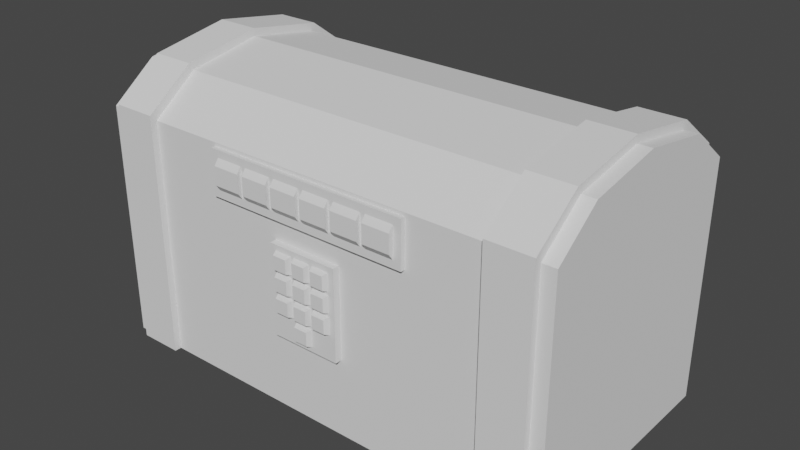 # Source: treasure_chest_builtinLock_rigged.blend  (saved by Blender 3.2.14; exported with 4.5.12 LTS)
import bpy
from mathutils import Matrix  # noqa: F401  (used for matrix-valued properties, if any)

bpy.ops.wm.read_factory_settings(use_empty=True)
scene = bpy.context.scene
scene.name = 'Scene'

# ---- collections
col_collection = bpy.data.collections.new('Collection'); scene.collection.children.link(col_collection)

# ---- world
world_world = bpy.data.worlds.new('World'); scene.world = world_world
world_world.use_nodes = True; world_world.node_tree.nodes.clear()
_N = world_world.node_tree.nodes; _L = world_world.node_tree.links
n0 = _N.new('ShaderNodeOutputWorld'); n0.name = 'World Output'; n0.location = (300, 300)
n1 = _N.new('ShaderNodeBackground'); n1.name = 'Background'; n1.location = (10, 300)
n1.inputs[0].default_value = (0.05088, 0.05088, 0.05088, 1.0)
_L.new(n1.outputs[0], n0.inputs[0])
n0.is_active_output = True
world_world.color = (0.05088, 0.05088, 0.05088)
world_world.use_sun_shadow = False
world_world.sun_shadow_jitter_overblur = 0.0

# ---- meshes
me_mesh_chest = bpy.data.meshes.new('mesh-chest')
me_mesh_chest.from_pydata([(-0.3797, 0.0, 0.6211), (-0.4728, 0.0, 0.6211), (-0.4728, -0.2722, 0.5178), (-0.4728, -0.1694, 0.593), (-0.4728, 0.1694, 0.593), (-0.4728, 0.2722, 0.5178), (-0.3797, -0.1694, 0.593), (-0.3797, -0.2722, 0.5178), (-0.3797, 0.2722, 0.5178), (-0.3797, 0.1694, 0.593), (-0.4728, -0.2722, 0.3928), (-0.4728, 0.2722, 0.3928), (-0.3797, 0.2722, 0.3928), (-0.3797, -0.2722, 0.3928), (-0.3797, 0.2578, 0.5037), (-0.3797, -0.2578, 0.5037), (-0.3797, -0.2578, 0.3928), (-0.3797, 0.2578, 0.3928), (-0.4728, -0.2578, 0.5037), (-0.4728, -0.2578, 0.3928), (-0.4728, 0.2578, 0.5037), (-0.4728, 0.2578, 0.3928), (-0.3797, -0.1604, 0.5772), (-0.3797, 0.1604, 0.5772), (-0.3797, 0.0, 0.6046), (-0.4728, 0.1604, 0.5772), (-0.4728, -0.1604, 0.5772), (-0.4728, 0.0, 0.6046), (-0.5015, -0.2578, -3.633e-08), (-0.5015, 0.2578, -3.633e-08), (0.5015, -0.2578, -3.633e-08), (0.5015, 0.2578, -3.633e-08), (0.5015, -0.2578, 0.3928), (-0.5015, -0.2578, 0.3928), (-0.5015, 0.2578, 0.3928), (0.5015, 0.2578, 0.3928), (-0.4653, -0.2281, 0.03436), (-0.4653, 0.2281, 0.03436), (0.4653, -0.2281, 0.03436), (0.4653, 0.2281, 0.03436), (0.4572, -0.2214, 0.3928), (-0.4572, -0.2214, 0.3928), (-0.4572, 0.2214, 0.3928), (0.4572, 0.2214, 0.3928), (0.5015, 0.0, 0.6051), (-0.5015, 0.0, 0.6051), (-0.5015, -0.2578, 0.5042), (-0.5015, -0.1604, 0.5777), (-0.5015, 0.1604, 0.5777), (-0.5015, 0.2578, 0.5042), (0.5015, -0.1604, 0.5777), (0.5015, -0.2578, 0.5042), (0.5015, 0.2578, 0.5042), (0.5015, 0.1604, 0.5777), (-0.5015, -0.2578, 0.3928), (-0.5015, 0.2578, 0.3928), (0.5015, 0.2578, 0.3928), (0.5015, -0.2578, 0.3928), (0.4592, 0.0, 0.5612), (-0.4592, 0.0, 0.5612), (-0.463, -0.222, 0.4819), (-0.46, -0.1467, 0.536), (-0.46, 0.1467, 0.536), (-0.463, 0.222, 0.4819), (0.46, -0.1467, 0.536), (0.463, -0.222, 0.4819), (0.463, 0.222, 0.4819), (0.46, 0.1467, 0.536), (-0.4572, -0.2214, 0.3928), (-0.4572, 0.2214, 0.3928), (0.4572, 0.2214, 0.3928), (0.4572, -0.2214, 0.3928), (0.4728, 0.0, 0.6211), (0.3797, 0.0, 0.6211), (0.3797, -0.2722, 0.5178), (0.3797, -0.1694, 0.593), (0.3797, 0.1694, 0.593), (0.3797, 0.2722, 0.5178), (0.4728, -0.1694, 0.593), (0.4728, -0.2722, 0.5178), (0.4728, 0.2722, 0.5178), (0.4728, 0.1694, 0.593), (0.3797, -0.2722, 0.3928), (0.3797, 0.2722, 0.3928), (0.4728, 0.2722, 0.3928), (0.4728, -0.2722, 0.3928), (0.4728, 0.2578, 0.5037), (0.4728, -0.2578, 0.5037), (0.4728, -0.2578, 0.3928), (0.4728, 0.2578, 0.3928), (0.3797, -0.2578, 0.5037), (0.3797, -0.2578, 0.3928), (0.3797, 0.2578, 0.5037), (0.3797, 0.2578, 0.3928), (0.4728, -0.1604, 0.5772), (0.4728, 0.1604, 0.5772), (0.4728, 0.0, 0.6046), (0.3797, 0.1604, 0.5772), (0.3797, -0.1604, 0.5772), (0.3797, 0.0, 0.6046), (-0.4728, -0.2722, 0.3928), (-0.3797, -0.2722, 0.3928), (-0.4728, -0.2722, -1.816e-08), (-0.3797, -0.2722, -1.816e-08), (-0.3797, -0.2578, 0.3928), (-0.3797, -0.2578, -1.816e-08), (-0.4728, -0.2578, 0.3928), (-0.4728, -0.2578, -1.816e-08), (0.3797, -0.2722, 0.3928), (0.4728, -0.2722, 0.3928), (0.3797, -0.2722, -1.816e-08), (0.4728, -0.2722, -1.816e-08), (0.4728, -0.2578, 0.3928), (0.4728, -0.2578, -1.816e-08), (0.3797, -0.2578, 0.3928), (0.3797, -0.2578, -1.816e-08), (-0.4728, 0.2579, 0.3928), (-0.3797, 0.2579, 0.3928), (-0.4728, 0.2579, -1.816e-08), (-0.3797, 0.2579, -1.816e-08), (-0.3797, 0.2723, 0.3928), (-0.3797, 0.2723, -1.816e-08), (-0.4728, 0.2723, 0.3928), (-0.4728, 0.2723, -1.816e-08), (0.3797, 0.2579, 0.3928), (0.4728, 0.2579, 0.3928), (0.3797, 0.2579, -1.816e-08), (0.4728, 0.2579, -1.816e-08), (0.4728, 0.2723, 0.3928), (0.4728, 0.2723, -1.816e-08), (0.3797, 0.2723, 0.3928), (0.3797, 0.2723, -1.816e-08)], [], [(17, 21, 11, 12), (5, 11, 20), (11, 21, 20), (19, 10, 18), (10, 2, 18), (15, 22, 6, 7), (26, 3, 1, 27), (23, 9, 0, 24), (14, 17, 12), (7, 13, 15), (13, 16, 15), (14, 12, 8), (20, 25, 4, 5), (26, 18, 2, 3), (25, 27, 1, 4), (22, 24, 0, 6), (16, 13, 10, 19), (0, 9, 4, 1), (23, 25, 20, 14), (14, 8, 9, 23), (5, 4, 9, 8), (12, 11, 5, 8), (10, 13, 7, 2), (7, 6, 3, 2), (6, 0, 1, 3), (26, 27, 24, 22), (25, 23, 24, 27), (21, 17, 14, 20), (18, 26, 22, 15), (19, 18, 15, 16), (29, 31, 30, 28), (30, 32, 33, 28), (29, 34, 35, 31), (28, 33, 34, 29), (31, 35, 32, 30), (37, 36, 38, 39), (38, 36, 41, 40), (37, 39, 43, 42), (36, 37, 42, 41), (39, 38, 40, 43), (33, 32, 40, 41), (32, 35, 43, 40), (34, 33, 41, 42), (35, 34, 42, 43), (44, 45, 47, 50), (56, 52, 51, 57), (53, 48, 45, 44), (54, 46, 49, 55), (55, 49, 52, 56), (48, 53, 52, 49), (50, 47, 46, 51), (57, 51, 46, 54), (51, 52, 53, 44, 50), (49, 46, 47, 45, 48), (58, 64, 61, 59), (70, 71, 65, 66), (67, 58, 59, 62), (68, 69, 63, 60), (69, 70, 66, 63), (62, 63, 66, 67), (64, 65, 60, 61), (71, 68, 60, 65), (65, 64, 58, 67, 66), (63, 62, 59, 61, 60), (57, 54, 68, 71), (55, 56, 70, 69), (54, 55, 69, 68), (56, 57, 71, 70), (89, 93, 83, 84), (77, 83, 92), (83, 93, 92), (91, 82, 90), (82, 74, 90), (87, 94, 78, 79), (98, 75, 73, 99), (95, 81, 72, 96), (86, 89, 84), (79, 85, 87), (85, 88, 87), (86, 84, 80), (92, 97, 76, 77), (98, 90, 74, 75), (97, 99, 73, 76), (94, 96, 72, 78), (88, 85, 82, 91), (72, 81, 76, 73), (95, 97, 92, 86), (86, 80, 81, 95), (77, 76, 81, 80), (84, 83, 77, 80), (82, 85, 79, 74), (79, 78, 75, 74), (78, 72, 73, 75), (98, 99, 96, 94), (97, 95, 96, 99), (93, 89, 86, 92), (90, 98, 94, 87), (91, 90, 87, 88), (103, 105, 104, 101), (102, 100, 106, 107), (105, 103, 102, 107), (102, 103, 101, 100), (100, 101, 104, 106), (107, 106, 104, 105), (111, 113, 112, 109), (110, 108, 114, 115), (113, 111, 110, 115), (110, 111, 109, 108), (108, 109, 112, 114), (115, 114, 112, 113), (119, 121, 120, 117), (118, 116, 122, 123), (121, 119, 118, 123), (118, 119, 117, 116), (116, 117, 120, 122), (123, 122, 120, 121), (127, 129, 128, 125), (126, 124, 130, 131), (129, 127, 126, 131), (126, 127, 125, 124), (124, 125, 128, 130), (131, 130, 128, 129)])
_uv = me_mesh_chest.uv_layers.new(name='UVMap')
_uv.uv.foreach_set('vector', [0.5395, 0.5066, 0.5395, 0.2434, 0.5395, 0.25, 0.5395, 0.5, 0.5886, 0.25, 0.5395, 0.25, 0.5886, 0.3634, 0.5395, 0.25, 0.5395, 0.2434, 0.5886, 0.3634, 0.5395, 0.006611, 0.5395, 0.0, 0.5832, 0.006611, 0.5395, 0.0, 0.5886, 0.0, 0.5832, 0.006611, 0.5832, 0.7434, 0.6167, 0.7065, 0.625, 0.7136, 0.5886, 0.75, 0.6167, 0.04354, 0.625, 0.03635, 0.625, 0.125, 0.6199, 0.125, 0.625, 0.3866, 0.625, 0.5364, 0.625, 0.625, 0.6199, 0.625, 0.5832, 0.5066, 0.5395, 0.5066, 0.5395, 0.5, 0.5886, 0.75, 0.5395, 0.75, 0.5832, 0.7434, 0.5395, 0.75, 0.5395, 0.7434, 0.5832, 0.7434, 0.5832, 0.5066, 0.5395, 0.5, 0.5886, 0.5, 0.5886, 0.3634, 0.6167, 0.2065, 0.625, 0.2136, 0.5886, 0.25, 0.6167, 0.04354, 0.5832, 0.006611, 0.5886, 0.0, 0.625, 0.03635, 0.6167, 0.2065, 0.6199, 0.125, 0.625, 0.125, 0.625, 0.2136, 0.6167, 0.7065, 0.6199, 0.625, 0.625, 0.625, 0.625, 0.7136, 0.5395, 0.7434, 0.5395, 0.75, 0.5395, 0.0, 0.5395, 0.006611, 0.625, 0.625, 0.625, 0.5364, 0.875, 0.5364, 0.875, 0.625, 0.625, 0.3866, 0.6167, 0.2065, 0.5886, 0.3634, 0.5832, 0.5066, 0.5832, 0.5066, 0.5886, 0.5, 0.625, 0.5364, 0.625, 0.3866, 0.5886, 0.25, 0.625, 0.25, 0.625, 0.5, 0.5886, 0.5, 0.5395, 0.5, 0.5395, 0.25, 0.5886, 0.25, 0.5886, 0.5, 0.5395, 1.0, 0.5395, 0.75, 0.5886, 0.75, 0.5886, 1.0, 0.5886, 0.75, 0.625, 0.75, 0.625, 1.0, 0.5886, 1.0, 0.625, 0.7136, 0.625, 0.625, 0.875, 0.625, 0.875, 0.7136, 0.7616, 0.7136, 0.7616, 0.625, 0.7384, 0.625, 0.7384, 0.7136, 0.7616, 0.5364, 0.7384, 0.5364, 0.7384, 0.625, 0.7616, 0.625, 0.5405, 0.3634, 0.5405, 0.3866, 0.5886, 0.3866, 0.5886, 0.3634, 0.5886, 0.8866, 0.625, 0.8866, 0.625, 0.8634, 0.5886, 0.8634, 0.5405, 0.8866, 0.5886, 0.8866, 0.5886, 0.8634, 0.5405, 0.8634, 0.125, 0.5, 0.375, 0.5, 0.375, 0.75, 0.125, 0.75, 0.375, 0.75, 0.5395, 0.75, 0.5395, 1.0, 0.375, 1.0, 0.375, 0.25, 0.5395, 0.25, 0.5395, 0.5, 0.375, 0.5, 0.375, 0.0, 0.5395, 0.0, 0.5395, 0.25, 0.375, 0.25, 0.375, 0.5, 0.5395, 0.5, 0.5395, 0.75, 0.375, 0.75, 0.125, 0.5, 0.125, 0.75, 0.375, 0.75, 0.375, 0.5, 0.375, 0.75, 0.375, 1.0, 0.5395, 1.0, 0.5395, 0.75, 0.375, 0.25, 0.375, 0.5, 0.5395, 0.5, 0.5395, 0.25, 0.375, 0.0, 0.375, 0.25, 0.5395, 0.25, 0.5395, 0.0, 0.375, 0.5, 0.375, 0.75, 0.5395, 0.75, 0.5395, 0.5, 0.5395, 1.0, 0.5395, 0.75, 0.5395, 0.75, 0.5395, 1.0, 0.5395, 0.75, 0.5395, 0.5, 0.5395, 0.5, 0.5395, 0.75, 0.5395, 0.25, 0.5395, 0.0, 0.5395, 0.0, 0.5395, 0.25, 0.5395, 0.5, 0.5395, 0.25, 0.5395, 0.25, 0.5395, 0.5, 0.625, 0.625, 0.875, 0.625, 0.875, 0.7136, 0.625, 0.7136, 0.5395, 0.5, 0.5886, 0.5, 0.5886, 0.75, 0.5395, 0.75, 0.625, 0.5364, 0.875, 0.5364, 0.875, 0.625, 0.625, 0.625, 0.5395, 0.0, 0.5886, 0.0, 0.5886, 0.25, 0.5395, 0.25, 0.5395, 0.25, 0.5886, 0.25, 0.5886, 0.5, 0.5395, 0.5, 0.625, 0.25, 0.625, 0.5, 0.5886, 0.5, 0.5886, 0.25, 0.625, 0.75, 0.625, 1.0, 0.5886, 1.0, 0.5886, 0.75, 0.5395, 0.75, 0.5886, 0.75, 0.5886, 1.0, 0.5395, 1.0, 0.5886, 0.75, 0.5886, 0.5, 0.625, 0.5364, 0.625, 0.625, 0.625, 0.7136, 0.5886, 0.25, 0.5886, 0.0, 0.625, 0.03635, 0.625, 0.125, 0.625, 0.2136, 0.625, 0.625, 0.625, 0.7136, 0.875, 0.7136, 0.875, 0.625, 0.5395, 0.5, 0.5395, 0.75, 0.5886, 0.75, 0.5886, 0.5, 0.625, 0.5364, 0.625, 0.625, 0.875, 0.625, 0.875, 0.5364, 0.5395, 0.0, 0.5395, 0.25, 0.5886, 0.25, 0.5886, 0.0, 0.5395, 0.25, 0.5395, 0.5, 0.5886, 0.5, 0.5886, 0.25, 0.625, 0.25, 0.5886, 0.25, 0.5886, 0.5, 0.625, 0.5, 0.625, 0.75, 0.5886, 0.75, 0.5886, 1.0, 0.625, 1.0, 0.5395, 0.75, 0.5395, 1.0, 0.5886, 1.0, 0.5886, 0.75, 0.5886, 0.75, 0.625, 0.7136, 0.625, 0.625, 0.625, 0.5364, 0.5886, 0.5, 0.5886, 0.25, 0.625, 0.2136, 0.625, 0.125, 0.625, 0.03635, 0.5886, 0.0, 0.5395, 0.75, 0.5395, 1.0, 0.5395, 1.0, 0.5395, 0.75, 0.5395, 0.25, 0.5395, 0.5, 0.5395, 0.5, 0.5395, 0.25, 0.5395, 0.0, 0.5395, 0.25, 0.5395, 0.25, 0.5395, 0.0, 0.5395, 0.5, 0.5395, 0.75, 0.5395, 0.75, 0.5395, 0.5, 0.5395, 0.5066, 0.5395, 0.2434, 0.5395, 0.25, 0.5395, 0.5, 0.5886, 0.25, 0.5395, 0.25, 0.5886, 0.3634, 0.5395, 0.25, 0.5395, 0.2434, 0.5886, 0.3634, 0.5395, 0.006611, 0.5395, 0.0, 0.5832, 0.006611, 0.5395, 0.0, 0.5886, 0.0, 0.5832, 0.006611, 0.5832, 0.7434, 0.6167, 0.7065, 0.625, 0.7136, 0.5886, 0.75, 0.6167, 0.04354, 0.625, 0.03635, 0.625, 0.125, 0.6199, 0.125, 0.625, 0.3866, 0.625, 0.5364, 0.625, 0.625, 0.6199, 0.625, 0.5832, 0.5066, 0.5395, 0.5066, 0.5395, 0.5, 0.5886, 0.75, 0.5395, 0.75, 0.5832, 0.7434, 0.5395, 0.75, 0.5395, 0.7434, 0.5832, 0.7434, 0.5832, 0.5066, 0.5395, 0.5, 0.5886, 0.5, 0.5886, 0.3634, 0.6167, 0.2065, 0.625, 0.2136, 0.5886, 0.25, 0.6167, 0.04354, 0.5832, 0.006611, 0.5886, 0.0, 0.625, 0.03635, 0.6167, 0.2065, 0.6199, 0.125, 0.625, 0.125, 0.625, 0.2136, 0.6167, 0.7065, 0.6199, 0.625, 0.625, 0.625, 0.625, 0.7136, 0.5395, 0.7434, 0.5395, 0.75, 0.5395, 0.0, 0.5395, 0.006611, 0.625, 0.625, 0.625, 0.5364, 0.875, 0.5364, 0.875, 0.625, 0.625, 0.3866, 0.6167, 0.2065, 0.5886, 0.3634, 0.5832, 0.5066, 0.5832, 0.5066, 0.5886, 0.5, 0.625, 0.5364, 0.625, 0.3866, 0.5886, 0.25, 0.625, 0.25, 0.625, 0.5, 0.5886, 0.5, 0.5395, 0.5, 0.5395, 0.25, 0.5886, 0.25, 0.5886, 0.5, 0.5395, 1.0, 0.5395, 0.75, 0.5886, 0.75, 0.5886, 1.0, 0.5886, 0.75, 0.625, 0.75, 0.625, 1.0, 0.5886, 1.0, 0.625, 0.7136, 0.625, 0.625, 0.875, 0.625, 0.875, 0.7136, 0.7616, 0.7136, 0.7616, 0.625, 0.7384, 0.625, 0.7384, 0.7136, 0.7616, 0.5364, 0.7384, 0.5364, 0.7384, 0.625, 0.7616, 0.625, 0.5405, 0.3634, 0.5405, 0.3866, 0.5886, 0.3866, 0.5886, 0.3634, 0.5886, 0.8866, 0.625, 0.8866, 0.625, 0.8634, 0.5886, 0.8634, 0.5405, 0.8866, 0.5886, 0.8866, 0.5886, 0.8634, 0.5405, 0.8634, 0.5395, 0.75, 0.5395, 0.7434, 0.5832, 0.7434, 0.5886, 0.75, 0.5395, 0.0, 0.5886, 0.0, 0.5832, 0.006611, 0.5395, 0.006611, 0.5395, 0.7434, 0.5395, 0.75, 0.5395, 0.0, 0.5395, 0.006611, 0.5395, 1.0, 0.5395, 0.75, 0.5886, 0.75, 0.5886, 1.0, 0.5886, 0.0, 0.5886, 0.75, 0.5886, 0.8634, 0.5832, 0.006611, 0.5405, 0.8866, 0.5886, 0.8866, 0.5886, 0.8634, 0.5405, 0.8634, 0.5395, 0.75, 0.5395, 0.7434, 0.5832, 0.7434, 0.5886, 0.75, 0.5395, 0.0, 0.5886, 0.0, 0.5832, 0.006611, 0.5395, 0.006611, 0.5395, 0.7434, 0.5395, 0.75, 0.5395, 0.0, 0.5395, 0.006611, 0.5395, 1.0, 0.5395, 0.75, 0.5886, 0.75, 0.5886, 1.0, 0.5886, 0.0, 0.5886, 0.75, 0.5886, 0.8634, 0.5832, 0.006611, 0.5405, 0.8866, 0.5886, 0.8866, 0.5886, 0.8634, 0.5405, 0.8634, 0.5395, 0.75, 0.5395, 0.7434, 0.5832, 0.7434, 0.5886, 0.75, 0.5395, 0.0, 0.5886, 0.0, 0.5832, 0.006611, 0.5395, 0.006611, 0.5395, 0.7434, 0.5395, 0.75, 0.5395, 0.0, 0.5395, 0.006611, 0.5395, 1.0, 0.5395, 0.75, 0.5886, 0.75, 0.5886, 1.0, 0.5886, 0.0, 0.5886, 0.75, 0.5886, 0.8634, 0.5832, 0.006611, 0.5405, 0.8866, 0.5886, 0.8866, 0.5886, 0.8634, 0.5405, 0.8634, 0.5395, 0.75, 0.5395, 0.7434, 0.5832, 0.7434, 0.5886, 0.75, 0.5395, 0.0, 0.5886, 0.0, 0.5832, 0.006611, 0.5395, 0.006611, 0.5395, 0.7434, 0.5395, 0.75, 0.5395, 0.0, 0.5395, 0.006611, 0.5395, 1.0, 0.5395, 0.75, 0.5886, 0.75, 0.5886, 1.0, 0.5886, 0.0, 0.5886, 0.75, 0.5886, 0.8634, 0.5832, 0.006611, 0.5405, 0.8866, 0.5886, 0.8866, 0.5886, 0.8634, 0.5405, 0.8634])
me_mesh_chest.materials.append(None)
me_mesh_chest.update()
me_mesh_chest_001 = bpy.data.meshes.new('mesh-chest.001')
me_mesh_chest_001.from_pydata([(1.246, -0.1449, 0.3527), (1.745, -0.1449, 0.3527), (1.246, -0.1657, 0.3272), (1.745, -0.1657, 0.3272), (1.246, -0.1993, 0.3174), (1.745, -0.1993, 0.3174), (1.246, -0.2329, 0.3272), (1.745, -0.2329, 0.3272), (1.246, -0.2536, 0.3527), (1.745, -0.2536, 0.3527), (1.246, -0.2536, 0.3842), (1.745, -0.2536, 0.3842), (1.246, -0.2329, 0.4098), (1.745, -0.2329, 0.4098), (1.246, -0.1993, 0.4195), (1.745, -0.1993, 0.4195), (1.246, -0.1657, 0.4098), (1.745, -0.1657, 0.4098), (1.246, -0.1449, 0.3842), (1.745, -0.1449, 0.3842)], [], [(0, 1, 3, 2), (2, 3, 5, 4), (4, 5, 7, 6), (6, 7, 9, 8), (8, 9, 11, 10), (10, 11, 13, 12), (12, 13, 15, 14), (14, 15, 17, 16), (3, 1, 19, 17, 15, 13, 11, 9, 7, 5), (16, 17, 19, 18), (18, 19, 1, 0), (0, 2, 4, 6, 8, 10, 12, 14, 16, 18)])
_uv = me_mesh_chest_001.uv_layers.new(name='UVMap')
_uv.uv.foreach_set('vector', [1.0, 0.5, 1.0, 1.0, 0.9, 1.0, 0.9, 0.5, 0.9, 0.5, 0.9, 1.0, 0.8, 1.0, 0.8, 0.5, 0.8, 0.5, 0.8, 1.0, 0.7, 1.0, 0.7, 0.5, 0.7, 0.5, 0.7, 1.0, 0.6, 1.0, 0.6, 0.5, 0.6, 0.5, 0.6, 1.0, 0.5, 1.0, 0.5, 0.5, 0.5, 0.5, 0.5, 1.0, 0.4, 1.0, 0.4, 0.5, 0.4, 0.5, 0.4, 1.0, 0.3, 1.0, 0.3, 0.5, 0.3, 0.5, 0.3, 1.0, 0.2, 1.0, 0.2, 0.5, 0.3911, 0.4442, 0.25, 0.49, 0.1089, 0.4442, 0.02175, 0.3242, 0.02175, 0.1758, 0.1089, 0.05584, 0.25, 0.01, 0.3911, 0.05584, 0.4783, 0.1758, 0.4783, 0.3242, 0.2, 0.5, 0.2, 1.0, 0.1, 1.0, 0.1, 0.5, 0.1, 0.5, 0.1, 1.0, -7.451e-08, 1.0, -7.451e-08, 0.5, 0.75, 0.49, 0.8911, 0.4442, 0.9783, 0.3242, 0.9783, 0.1758, 0.8911, 0.05584, 0.75, 0.01, 0.6089, 0.05584, 0.5217, 0.1758, 0.5217, 0.3242, 0.6089, 0.4442])
me_mesh_chest_001.materials.append(None)
me_mesh_chest_001.use_paint_bone_selection = False
me_mesh_chest_001.use_paint_mask = True
me_mesh_chest_001.update()
me_mesh_chest_002 = bpy.data.meshes.new('mesh-chest.002')
me_mesh_chest_002.from_pydata([(0.6481, -0.1449, 0.3527), (1.147, -0.1449, 0.3527), (0.6481, -0.1657, 0.3272), (1.147, -0.1657, 0.3272), (0.6481, -0.1993, 0.3174), (1.147, -0.1993, 0.3174), (0.6481, -0.2329, 0.3272), (1.147, -0.2329, 0.3272), (0.6481, -0.2536, 0.3527), (1.147, -0.2536, 0.3527), (0.6481, -0.2536, 0.3842), (1.147, -0.2536, 0.3842), (0.6481, -0.2329, 0.4098), (1.147, -0.2329, 0.4098), (0.6481, -0.1993, 0.4195), (1.147, -0.1993, 0.4195), (0.6481, -0.1657, 0.4098), (1.147, -0.1657, 0.4098), (0.6481, -0.1449, 0.3842), (1.147, -0.1449, 0.3842)], [], [(0, 1, 3, 2), (2, 3, 5, 4), (4, 5, 7, 6), (6, 7, 9, 8), (8, 9, 11, 10), (10, 11, 13, 12), (12, 13, 15, 14), (14, 15, 17, 16), (3, 1, 19, 17, 15, 13, 11, 9, 7, 5), (16, 17, 19, 18), (18, 19, 1, 0), (0, 2, 4, 6, 8, 10, 12, 14, 16, 18)])
_uv = me_mesh_chest_002.uv_layers.new(name='UVMap')
_uv.uv.foreach_set('vector', [1.0, 0.5, 1.0, 1.0, 0.9, 1.0, 0.9, 0.5, 0.9, 0.5, 0.9, 1.0, 0.8, 1.0, 0.8, 0.5, 0.8, 0.5, 0.8, 1.0, 0.7, 1.0, 0.7, 0.5, 0.7, 0.5, 0.7, 1.0, 0.6, 1.0, 0.6, 0.5, 0.6, 0.5, 0.6, 1.0, 0.5, 1.0, 0.5, 0.5, 0.5, 0.5, 0.5, 1.0, 0.4, 1.0, 0.4, 0.5, 0.4, 0.5, 0.4, 1.0, 0.3, 1.0, 0.3, 0.5, 0.3, 0.5, 0.3, 1.0, 0.2, 1.0, 0.2, 0.5, 0.3911, 0.4442, 0.25, 0.49, 0.1089, 0.4442, 0.02175, 0.3242, 0.02175, 0.1758, 0.1089, 0.05584, 0.25, 0.01, 0.3911, 0.05584, 0.4783, 0.1758, 0.4783, 0.3242, 0.2, 0.5, 0.2, 1.0, 0.1, 1.0, 0.1, 0.5, 0.1, 0.5, 0.1, 1.0, -7.451e-08, 1.0, -7.451e-08, 0.5, 0.75, 0.49, 0.8911, 0.4442, 0.9783, 0.3242, 0.9783, 0.1758, 0.8911, 0.05584, 0.75, 0.01, 0.6089, 0.05584, 0.5217, 0.1758, 0.5217, 0.3242, 0.6089, 0.4442])
me_mesh_chest_002.materials.append(None)
me_mesh_chest_002.use_paint_bone_selection = False
me_mesh_chest_002.use_paint_mask = True
me_mesh_chest_002.update()
me_mesh_chest_003 = bpy.data.meshes.new('mesh-chest.003')
me_mesh_chest_003.from_pydata([(0.04986, -0.1449, 0.3527), (0.5484, -0.1449, 0.3527), (0.04986, -0.1657, 0.3272), (0.5484, -0.1657, 0.3272), (0.04986, -0.1993, 0.3174), (0.5484, -0.1993, 0.3174), (0.04986, -0.2329, 0.3272), (0.5484, -0.2329, 0.3272), (0.04986, -0.2536, 0.3527), (0.5484, -0.2536, 0.3527), (0.04986, -0.2536, 0.3842), (0.5484, -0.2536, 0.3842), (0.04986, -0.2329, 0.4098), (0.5484, -0.2329, 0.4098), (0.04986, -0.1993, 0.4195), (0.5484, -0.1993, 0.4195), (0.04986, -0.1657, 0.4098), (0.5484, -0.1657, 0.4098), (0.04986, -0.1449, 0.3842), (0.5484, -0.1449, 0.3842)], [], [(0, 1, 3, 2), (2, 3, 5, 4), (4, 5, 7, 6), (6, 7, 9, 8), (8, 9, 11, 10), (10, 11, 13, 12), (12, 13, 15, 14), (14, 15, 17, 16), (3, 1, 19, 17, 15, 13, 11, 9, 7, 5), (16, 17, 19, 18), (18, 19, 1, 0), (0, 2, 4, 6, 8, 10, 12, 14, 16, 18)])
_uv = me_mesh_chest_003.uv_layers.new(name='UVMap')
_uv.uv.foreach_set('vector', [1.0, 0.5, 1.0, 1.0, 0.9, 1.0, 0.9, 0.5, 0.9, 0.5, 0.9, 1.0, 0.8, 1.0, 0.8, 0.5, 0.8, 0.5, 0.8, 1.0, 0.7, 1.0, 0.7, 0.5, 0.7, 0.5, 0.7, 1.0, 0.6, 1.0, 0.6, 0.5, 0.6, 0.5, 0.6, 1.0, 0.5, 1.0, 0.5, 0.5, 0.5, 0.5, 0.5, 1.0, 0.4, 1.0, 0.4, 0.5, 0.4, 0.5, 0.4, 1.0, 0.3, 1.0, 0.3, 0.5, 0.3, 0.5, 0.3, 1.0, 0.2, 1.0, 0.2, 0.5, 0.3911, 0.4442, 0.25, 0.49, 0.1089, 0.4442, 0.02175, 0.3242, 0.02175, 0.1758, 0.1089, 0.05584, 0.25, 0.01, 0.3911, 0.05584, 0.4783, 0.1758, 0.4783, 0.3242, 0.2, 0.5, 0.2, 1.0, 0.1, 1.0, 0.1, 0.5, 0.1, 0.5, 0.1, 1.0, -7.451e-08, 1.0, -7.451e-08, 0.5, 0.75, 0.49, 0.8911, 0.4442, 0.9783, 0.3242, 0.9783, 0.1758, 0.8911, 0.05584, 0.75, 0.01, 0.6089, 0.05584, 0.5217, 0.1758, 0.5217, 0.3242, 0.6089, 0.4442])
me_mesh_chest_003.materials.append(None)
me_mesh_chest_003.use_paint_bone_selection = False
me_mesh_chest_003.use_paint_mask = True
me_mesh_chest_003.update()
me_mesh_chest_004 = bpy.data.meshes.new('mesh-chest.004')
me_mesh_chest_004.from_pydata([(-0.5484, -0.1449, 0.3527), (-0.04986, -0.1449, 0.3527), (-0.5484, -0.1657, 0.3272), (-0.04986, -0.1657, 0.3272), (-0.5484, -0.1993, 0.3174), (-0.04986, -0.1993, 0.3174), (-0.5484, -0.2329, 0.3272), (-0.04986, -0.2329, 0.3272), (-0.5484, -0.2536, 0.3527), (-0.04986, -0.2536, 0.3527), (-0.5484, -0.2536, 0.3842), (-0.04986, -0.2536, 0.3842), (-0.5484, -0.2329, 0.4098), (-0.04986, -0.2329, 0.4098), (-0.5484, -0.1993, 0.4195), (-0.04986, -0.1993, 0.4195), (-0.5484, -0.1657, 0.4098), (-0.04986, -0.1657, 0.4098), (-0.5484, -0.1449, 0.3842), (-0.04986, -0.1449, 0.3842)], [], [(0, 1, 3, 2), (2, 3, 5, 4), (4, 5, 7, 6), (6, 7, 9, 8), (8, 9, 11, 10), (10, 11, 13, 12), (12, 13, 15, 14), (14, 15, 17, 16), (3, 1, 19, 17, 15, 13, 11, 9, 7, 5), (16, 17, 19, 18), (18, 19, 1, 0), (0, 2, 4, 6, 8, 10, 12, 14, 16, 18)])
_uv = me_mesh_chest_004.uv_layers.new(name='UVMap')
_uv.uv.foreach_set('vector', [1.0, 0.5, 1.0, 1.0, 0.9, 1.0, 0.9, 0.5, 0.9, 0.5, 0.9, 1.0, 0.8, 1.0, 0.8, 0.5, 0.8, 0.5, 0.8, 1.0, 0.7, 1.0, 0.7, 0.5, 0.7, 0.5, 0.7, 1.0, 0.6, 1.0, 0.6, 0.5, 0.6, 0.5, 0.6, 1.0, 0.5, 1.0, 0.5, 0.5, 0.5, 0.5, 0.5, 1.0, 0.4, 1.0, 0.4, 0.5, 0.4, 0.5, 0.4, 1.0, 0.3, 1.0, 0.3, 0.5, 0.3, 0.5, 0.3, 1.0, 0.2, 1.0, 0.2, 0.5, 0.3911, 0.4442, 0.25, 0.49, 0.1089, 0.4442, 0.02175, 0.3242, 0.02175, 0.1758, 0.1089, 0.05584, 0.25, 0.01, 0.3911, 0.05584, 0.4783, 0.1758, 0.4783, 0.3242, 0.2, 0.5, 0.2, 1.0, 0.1, 1.0, 0.1, 0.5, 0.1, 0.5, 0.1, 1.0, -7.451e-08, 1.0, -7.451e-08, 0.5, 0.75, 0.49, 0.8911, 0.4442, 0.9783, 0.3242, 0.9783, 0.1758, 0.8911, 0.05584, 0.75, 0.01, 0.6089, 0.05584, 0.5217, 0.1758, 0.5217, 0.3242, 0.6089, 0.4442])
me_mesh_chest_004.materials.append(None)
me_mesh_chest_004.use_paint_bone_selection = False
me_mesh_chest_004.use_paint_mask = True
me_mesh_chest_004.update()
me_mesh_chest_005 = bpy.data.meshes.new('mesh-chest.005')
me_mesh_chest_005.from_pydata([(-1.147, -0.1449, 0.3527), (-0.6481, -0.1449, 0.3527), (-1.147, -0.1657, 0.3272), (-0.6481, -0.1657, 0.3272), (-1.147, -0.1993, 0.3174), (-0.6481, -0.1993, 0.3174), (-1.147, -0.2329, 0.3272), (-0.6481, -0.2329, 0.3272), (-1.147, -0.2536, 0.3527), (-0.6481, -0.2536, 0.3527), (-1.147, -0.2536, 0.3842), (-0.6481, -0.2536, 0.3842), (-1.147, -0.2329, 0.4098), (-0.6481, -0.2329, 0.4098), (-1.147, -0.1993, 0.4195), (-0.6481, -0.1993, 0.4195), (-1.147, -0.1657, 0.4098), (-0.6481, -0.1657, 0.4098), (-1.147, -0.1449, 0.3842), (-0.6481, -0.1449, 0.3842)], [], [(0, 1, 3, 2), (2, 3, 5, 4), (4, 5, 7, 6), (6, 7, 9, 8), (8, 9, 11, 10), (10, 11, 13, 12), (12, 13, 15, 14), (14, 15, 17, 16), (3, 1, 19, 17, 15, 13, 11, 9, 7, 5), (16, 17, 19, 18), (18, 19, 1, 0), (0, 2, 4, 6, 8, 10, 12, 14, 16, 18)])
_uv = me_mesh_chest_005.uv_layers.new(name='UVMap')
_uv.uv.foreach_set('vector', [1.0, 0.5, 1.0, 1.0, 0.9, 1.0, 0.9, 0.5, 0.9, 0.5, 0.9, 1.0, 0.8, 1.0, 0.8, 0.5, 0.8, 0.5, 0.8, 1.0, 0.7, 1.0, 0.7, 0.5, 0.7, 0.5, 0.7, 1.0, 0.6, 1.0, 0.6, 0.5, 0.6, 0.5, 0.6, 1.0, 0.5, 1.0, 0.5, 0.5, 0.5, 0.5, 0.5, 1.0, 0.4, 1.0, 0.4, 0.5, 0.4, 0.5, 0.4, 1.0, 0.3, 1.0, 0.3, 0.5, 0.3, 0.5, 0.3, 1.0, 0.2, 1.0, 0.2, 0.5, 0.3911, 0.4442, 0.25, 0.49, 0.1089, 0.4442, 0.02175, 0.3242, 0.02175, 0.1758, 0.1089, 0.05584, 0.25, 0.01, 0.3911, 0.05584, 0.4783, 0.1758, 0.4783, 0.3242, 0.2, 0.5, 0.2, 1.0, 0.1, 1.0, 0.1, 0.5, 0.1, 0.5, 0.1, 1.0, -7.451e-08, 1.0, -7.451e-08, 0.5, 0.75, 0.49, 0.8911, 0.4442, 0.9783, 0.3242, 0.9783, 0.1758, 0.8911, 0.05584, 0.75, 0.01, 0.6089, 0.05584, 0.5217, 0.1758, 0.5217, 0.3242, 0.6089, 0.4442])
me_mesh_chest_005.materials.append(None)
me_mesh_chest_005.use_paint_bone_selection = False
me_mesh_chest_005.use_paint_mask = True
me_mesh_chest_005.update()
me_mesh_chest_006 = bpy.data.meshes.new('mesh-chest.006')
me_mesh_chest_006.from_pydata([(-1.745, -0.1449, 0.3527), (-1.246, -0.1449, 0.3527), (-1.745, -0.1657, 0.3272), (-1.246, -0.1657, 0.3272), (-1.745, -0.1993, 0.3174), (-1.246, -0.1993, 0.3174), (-1.745, -0.2329, 0.3272), (-1.246, -0.2329, 0.3272), (-1.745, -0.2536, 0.3527), (-1.246, -0.2536, 0.3527), (-1.745, -0.2536, 0.3842), (-1.246, -0.2536, 0.3842), (-1.745, -0.2329, 0.4098), (-1.246, -0.2329, 0.4098), (-1.745, -0.1993, 0.4195), (-1.246, -0.1993, 0.4195), (-1.745, -0.1657, 0.4098), (-1.246, -0.1657, 0.4098), (-1.745, -0.1449, 0.3842), (-1.246, -0.1449, 0.3842)], [], [(0, 1, 3, 2), (2, 3, 5, 4), (4, 5, 7, 6), (6, 7, 9, 8), (8, 9, 11, 10), (10, 11, 13, 12), (12, 13, 15, 14), (14, 15, 17, 16), (3, 1, 19, 17, 15, 13, 11, 9, 7, 5), (16, 17, 19, 18), (18, 19, 1, 0), (0, 2, 4, 6, 8, 10, 12, 14, 16, 18)])
_uv = me_mesh_chest_006.uv_layers.new(name='UVMap')
_uv.uv.foreach_set('vector', [1.0, 0.5, 1.0, 1.0, 0.9, 1.0, 0.9, 0.5, 0.9, 0.5, 0.9, 1.0, 0.8, 1.0, 0.8, 0.5, 0.8, 0.5, 0.8, 1.0, 0.7, 1.0, 0.7, 0.5, 0.7, 0.5, 0.7, 1.0, 0.6, 1.0, 0.6, 0.5, 0.6, 0.5, 0.6, 1.0, 0.5, 1.0, 0.5, 0.5, 0.5, 0.5, 0.5, 1.0, 0.4, 1.0, 0.4, 0.5, 0.4, 0.5, 0.4, 1.0, 0.3, 1.0, 0.3, 0.5, 0.3, 0.5, 0.3, 1.0, 0.2, 1.0, 0.2, 0.5, 0.3911, 0.4442, 0.25, 0.49, 0.1089, 0.4442, 0.02175, 0.3242, 0.02175, 0.1758, 0.1089, 0.05584, 0.25, 0.01, 0.3911, 0.05584, 0.4783, 0.1758, 0.4783, 0.3242, 0.2, 0.5, 0.2, 1.0, 0.1, 1.0, 0.1, 0.5, 0.1, 0.5, 0.1, 1.0, -7.451e-08, 1.0, -7.451e-08, 0.5, 0.75, 0.49, 0.8911, 0.4442, 0.9783, 0.3242, 0.9783, 0.1758, 0.8911, 0.05584, 0.75, 0.01, 0.6089, 0.05584, 0.5217, 0.1758, 0.5217, 0.3242, 0.6089, 0.4442])
me_mesh_chest_006.materials.append(None)
me_mesh_chest_006.use_paint_bone_selection = False
me_mesh_chest_006.use_paint_mask = True
me_mesh_chest_006.update()
me_mesh_chest_007 = bpy.data.meshes.new('mesh-chest.007')
me_mesh_chest_007.from_pydata([(0.2543, -0.2593, 0.256), (0.2543, -0.2593, 0.2795), (0.2059, -0.2468, 0.2513), (0.2059, -0.2468, 0.2841), (0.5006, -0.2593, 0.256), (0.5006, -0.2593, 0.2795), (0.549, -0.2468, 0.2513), (0.549, -0.2468, 0.2841)], [], [(0, 1, 3, 2), (2, 3, 7, 6), (6, 7, 5, 4), (4, 5, 1, 0), (2, 6, 4, 0), (7, 3, 1, 5)])
_uv = me_mesh_chest_007.uv_layers.new(name='UVMap')
_uv.uv.foreach_set('vector', [0.375, 0.0, 0.625, 0.0, 0.625, 0.25, 0.375, 0.25, 0.375, 0.25, 0.625, 0.25, 0.625, 0.5, 0.375, 0.5, 0.375, 0.5, 0.625, 0.5, 0.625, 0.75, 0.375, 0.75, 0.375, 0.75, 0.625, 0.75, 0.625, 1.0, 0.375, 1.0, 0.125, 0.5, 0.375, 0.5, 0.375, 0.75, 0.125, 0.75, 0.625, 0.5, 0.875, 0.5, 0.875, 0.75, 0.625, 0.75])
me_mesh_chest_007.materials.append(None)
me_mesh_chest_007.update()
me_mesh_chest_008 = bpy.data.meshes.new('mesh-chest.008')
me_mesh_chest_008.from_pydata([(-0.1232, -0.2593, 0.256), (-0.1232, -0.2593, 0.2795), (-0.1716, -0.2468, 0.2513), (-0.1716, -0.2468, 0.2841), (0.1232, -0.2593, 0.256), (0.1232, -0.2593, 0.2795), (0.1716, -0.2468, 0.2513), (0.1716, -0.2468, 0.2841)], [], [(0, 1, 3, 2), (2, 3, 7, 6), (6, 7, 5, 4), (4, 5, 1, 0), (2, 6, 4, 0), (7, 3, 1, 5)])
_uv = me_mesh_chest_008.uv_layers.new(name='UVMap')
_uv.uv.foreach_set('vector', [0.375, 0.0, 0.625, 0.0, 0.625, 0.25, 0.375, 0.25, 0.375, 0.25, 0.625, 0.25, 0.625, 0.5, 0.375, 0.5, 0.375, 0.5, 0.625, 0.5, 0.625, 0.75, 0.375, 0.75, 0.375, 0.75, 0.625, 0.75, 0.625, 1.0, 0.375, 1.0, 0.125, 0.5, 0.375, 0.5, 0.375, 0.75, 0.125, 0.75, 0.625, 0.5, 0.875, 0.5, 0.875, 0.75, 0.625, 0.75])
me_mesh_chest_008.materials.append(None)
me_mesh_chest_008.update()
me_mesh_chest_009 = bpy.data.meshes.new('mesh-chest.009')
me_mesh_chest_009.from_pydata([(-0.5006, -0.2593, 0.256), (-0.5006, -0.2593, 0.2795), (-0.549, -0.2468, 0.2513), (-0.549, -0.2468, 0.2841), (-0.2543, -0.2593, 0.256), (-0.2543, -0.2593, 0.2795), (-0.2059, -0.2468, 0.2513), (-0.2059, -0.2468, 0.2841)], [], [(0, 1, 3, 2), (2, 3, 7, 6), (6, 7, 5, 4), (4, 5, 1, 0), (2, 6, 4, 0), (7, 3, 1, 5)])
_uv = me_mesh_chest_009.uv_layers.new(name='UVMap')
_uv.uv.foreach_set('vector', [0.375, 0.0, 0.625, 0.0, 0.625, 0.25, 0.375, 0.25, 0.375, 0.25, 0.625, 0.25, 0.625, 0.5, 0.375, 0.5, 0.375, 0.5, 0.625, 0.5, 0.625, 0.75, 0.375, 0.75, 0.375, 0.75, 0.625, 0.75, 0.625, 1.0, 0.375, 1.0, 0.125, 0.5, 0.375, 0.5, 0.375, 0.75, 0.125, 0.75, 0.625, 0.5, 0.875, 0.5, 0.875, 0.75, 0.625, 0.75])
me_mesh_chest_009.materials.append(None)
me_mesh_chest_009.update()
me_mesh_chest_010 = bpy.data.meshes.new('mesh-chest.010')
me_mesh_chest_010.from_pydata([(-0.5006, -0.2593, 0.2199), (-0.5006, -0.2593, 0.2434), (-0.549, -0.2468, 0.2153), (-0.549, -0.2468, 0.2481), (-0.2543, -0.2593, 0.2199), (-0.2543, -0.2593, 0.2434), (-0.2059, -0.2468, 0.2153), (-0.2059, -0.2468, 0.2481)], [], [(0, 1, 3, 2), (2, 3, 7, 6), (6, 7, 5, 4), (4, 5, 1, 0), (2, 6, 4, 0), (7, 3, 1, 5)])
_uv = me_mesh_chest_010.uv_layers.new(name='UVMap')
_uv.uv.foreach_set('vector', [0.375, 0.0, 0.625, 0.0, 0.625, 0.25, 0.375, 0.25, 0.375, 0.25, 0.625, 0.25, 0.625, 0.5, 0.375, 0.5, 0.375, 0.5, 0.625, 0.5, 0.625, 0.75, 0.375, 0.75, 0.375, 0.75, 0.625, 0.75, 0.625, 1.0, 0.375, 1.0, 0.125, 0.5, 0.375, 0.5, 0.375, 0.75, 0.125, 0.75, 0.625, 0.5, 0.875, 0.5, 0.875, 0.75, 0.625, 0.75])
me_mesh_chest_010.materials.append(None)
me_mesh_chest_010.update()
me_mesh_chest_011 = bpy.data.meshes.new('mesh-chest.011')
me_mesh_chest_011.from_pydata([(-0.1232, -0.2593, 0.2199), (-0.1232, -0.2593, 0.2434), (-0.1716, -0.2468, 0.2153), (-0.1716, -0.2468, 0.2481), (0.1232, -0.2593, 0.2199), (0.1232, -0.2593, 0.2434), (0.1716, -0.2468, 0.2153), (0.1716, -0.2468, 0.2481)], [], [(0, 1, 3, 2), (2, 3, 7, 6), (6, 7, 5, 4), (4, 5, 1, 0), (2, 6, 4, 0), (7, 3, 1, 5)])
_uv = me_mesh_chest_011.uv_layers.new(name='UVMap')
_uv.uv.foreach_set('vector', [0.375, 0.0, 0.625, 0.0, 0.625, 0.25, 0.375, 0.25, 0.375, 0.25, 0.625, 0.25, 0.625, 0.5, 0.375, 0.5, 0.375, 0.5, 0.625, 0.5, 0.625, 0.75, 0.375, 0.75, 0.375, 0.75, 0.625, 0.75, 0.625, 1.0, 0.375, 1.0, 0.125, 0.5, 0.375, 0.5, 0.375, 0.75, 0.125, 0.75, 0.625, 0.5, 0.875, 0.5, 0.875, 0.75, 0.625, 0.75])
me_mesh_chest_011.materials.append(None)
me_mesh_chest_011.update()
me_mesh_chest_012 = bpy.data.meshes.new('mesh-chest.012')
me_mesh_chest_012.from_pydata([(0.2543, -0.2593, 0.2199), (0.2543, -0.2593, 0.2434), (0.2059, -0.2468, 0.2153), (0.2059, -0.2468, 0.2481), (0.5006, -0.2593, 0.2199), (0.5006, -0.2593, 0.2434), (0.549, -0.2468, 0.2153), (0.549, -0.2468, 0.2481)], [], [(0, 1, 3, 2), (2, 3, 7, 6), (6, 7, 5, 4), (4, 5, 1, 0), (2, 6, 4, 0), (7, 3, 1, 5)])
_uv = me_mesh_chest_012.uv_layers.new(name='UVMap')
_uv.uv.foreach_set('vector', [0.375, 0.0, 0.625, 0.0, 0.625, 0.25, 0.375, 0.25, 0.375, 0.25, 0.625, 0.25, 0.625, 0.5, 0.375, 0.5, 0.375, 0.5, 0.625, 0.5, 0.625, 0.75, 0.375, 0.75, 0.375, 0.75, 0.625, 0.75, 0.625, 1.0, 0.375, 1.0, 0.125, 0.5, 0.375, 0.5, 0.375, 0.75, 0.125, 0.75, 0.625, 0.5, 0.875, 0.5, 0.875, 0.75, 0.625, 0.75])
me_mesh_chest_012.materials.append(None)
me_mesh_chest_012.update()
me_mesh_chest_013 = bpy.data.meshes.new('mesh-chest.013')
me_mesh_chest_013.from_pydata([(-0.5006, -0.2593, 0.1839), (-0.5006, -0.2593, 0.2074), (-0.549, -0.2468, 0.1793), (-0.549, -0.2468, 0.212), (-0.2543, -0.2593, 0.1839), (-0.2543, -0.2593, 0.2074), (-0.2059, -0.2468, 0.1793), (-0.2059, -0.2468, 0.212)], [], [(0, 1, 3, 2), (2, 3, 7, 6), (6, 7, 5, 4), (4, 5, 1, 0), (2, 6, 4, 0), (7, 3, 1, 5)])
_uv = me_mesh_chest_013.uv_layers.new(name='UVMap')
_uv.uv.foreach_set('vector', [0.375, 0.0, 0.625, 0.0, 0.625, 0.25, 0.375, 0.25, 0.375, 0.25, 0.625, 0.25, 0.625, 0.5, 0.375, 0.5, 0.375, 0.5, 0.625, 0.5, 0.625, 0.75, 0.375, 0.75, 0.375, 0.75, 0.625, 0.75, 0.625, 1.0, 0.375, 1.0, 0.125, 0.5, 0.375, 0.5, 0.375, 0.75, 0.125, 0.75, 0.625, 0.5, 0.875, 0.5, 0.875, 0.75, 0.625, 0.75])
me_mesh_chest_013.materials.append(None)
me_mesh_chest_013.update()
me_mesh_chest_014 = bpy.data.meshes.new('mesh-chest.014')
me_mesh_chest_014.from_pydata([(-0.1232, -0.2593, 0.1839), (-0.1232, -0.2593, 0.2074), (-0.1716, -0.2468, 0.1793), (-0.1716, -0.2468, 0.212), (0.1232, -0.2593, 0.1839), (0.1232, -0.2593, 0.2074), (0.1716, -0.2468, 0.1793), (0.1716, -0.2468, 0.212)], [], [(0, 1, 3, 2), (2, 3, 7, 6), (6, 7, 5, 4), (4, 5, 1, 0), (2, 6, 4, 0), (7, 3, 1, 5)])
_uv = me_mesh_chest_014.uv_layers.new(name='UVMap')
_uv.uv.foreach_set('vector', [0.375, 0.0, 0.625, 0.0, 0.625, 0.25, 0.375, 0.25, 0.375, 0.25, 0.625, 0.25, 0.625, 0.5, 0.375, 0.5, 0.375, 0.5, 0.625, 0.5, 0.625, 0.75, 0.375, 0.75, 0.375, 0.75, 0.625, 0.75, 0.625, 1.0, 0.375, 1.0, 0.125, 0.5, 0.375, 0.5, 0.375, 0.75, 0.125, 0.75, 0.625, 0.5, 0.875, 0.5, 0.875, 0.75, 0.625, 0.75])
me_mesh_chest_014.materials.append(None)
me_mesh_chest_014.update()
me_mesh_chest_015 = bpy.data.meshes.new('mesh-chest.015')
me_mesh_chest_015.from_pydata([(0.2543, -0.2593, 0.1839), (0.2543, -0.2593, 0.2074), (0.2059, -0.2468, 0.1793), (0.2059, -0.2468, 0.212), (0.5006, -0.2593, 0.1839), (0.5006, -0.2593, 0.2074), (0.549, -0.2468, 0.1793), (0.549, -0.2468, 0.212)], [], [(0, 1, 3, 2), (2, 3, 7, 6), (6, 7, 5, 4), (4, 5, 1, 0), (2, 6, 4, 0), (7, 3, 1, 5)])
_uv = me_mesh_chest_015.uv_layers.new(name='UVMap')
_uv.uv.foreach_set('vector', [0.375, 0.0, 0.625, 0.0, 0.625, 0.25, 0.375, 0.25, 0.375, 0.25, 0.625, 0.25, 0.625, 0.5, 0.375, 0.5, 0.375, 0.5, 0.625, 0.5, 0.625, 0.75, 0.375, 0.75, 0.375, 0.75, 0.625, 0.75, 0.625, 1.0, 0.375, 1.0, 0.125, 0.5, 0.375, 0.5, 0.375, 0.75, 0.125, 0.75, 0.625, 0.5, 0.875, 0.5, 0.875, 0.75, 0.625, 0.75])
me_mesh_chest_015.materials.append(None)
me_mesh_chest_015.update()
me_mesh_chest_016 = bpy.data.meshes.new('mesh-chest.016')
me_mesh_chest_016.from_pydata([(-0.07508, -0.2568, 0.1656), (-0.07508, -0.2568, 0.3567), (-0.07508, -0.2718, 0.1656), (-0.07508, -0.2718, 0.3567), (0.07508, -0.2568, 0.1656), (0.07508, -0.2568, 0.3567), (0.07508, -0.2718, 0.1656), (0.07508, -0.2718, 0.3567)], [], [(0, 1, 3, 2), (2, 3, 7, 6), (6, 7, 5, 4), (4, 5, 1, 0), (2, 6, 4, 0), (7, 3, 1, 5)])
_uv = me_mesh_chest_016.uv_layers.new(name='UVMap')
_uv.uv.foreach_set('vector', [0.375, 0.0, 0.625, 0.0, 0.625, 0.25, 0.375, 0.25, 0.375, 0.25, 0.625, 0.25, 0.625, 0.5, 0.375, 0.5, 0.375, 0.5, 0.625, 0.5, 0.625, 0.75, 0.375, 0.75, 0.375, 0.75, 0.625, 0.75, 0.625, 1.0, 0.375, 1.0, 0.125, 0.5, 0.375, 0.5, 0.375, 0.75, 0.125, 0.75, 0.625, 0.5, 0.875, 0.5, 0.875, 0.75, 0.625, 0.75])
me_mesh_chest_016.materials.append(None)
me_mesh_chest_016.use_paint_bone_selection = False
me_mesh_chest_016.use_paint_mask = True
me_mesh_chest_016.update()
me_mesh_chest_017 = bpy.data.meshes.new('mesh-chest.017')
me_mesh_chest_017.from_pydata([(-0.2201, -0.2569, 0.4013), (-0.2201, -0.2569, 0.4964), (-0.2201, -0.2669, 0.4013), (-0.2201, -0.2669, 0.4964), (0.2201, -0.2569, 0.4013), (0.2201, -0.2569, 0.4964), (0.2201, -0.2669, 0.4013), (0.2201, -0.2669, 0.4964)], [], [(0, 1, 3, 2), (2, 3, 7, 6), (6, 7, 5, 4), (4, 5, 1, 0), (2, 6, 4, 0), (7, 3, 1, 5)])
_uv = me_mesh_chest_017.uv_layers.new(name='UVMap')
_uv.uv.foreach_set('vector', [0.375, 0.0, 0.625, 0.0, 0.625, 0.25, 0.375, 0.25, 0.375, 0.25, 0.625, 0.25, 0.625, 0.5, 0.375, 0.5, 0.375, 0.5, 0.625, 0.5, 0.625, 0.75, 0.375, 0.75, 0.375, 0.75, 0.625, 0.75, 0.625, 1.0, 0.375, 1.0, 0.125, 0.5, 0.375, 0.5, 0.375, 0.75, 0.125, 0.75, 0.625, 0.5, 0.875, 0.5, 0.875, 0.75, 0.625, 0.75])
me_mesh_chest_017.materials.append(None)
me_mesh_chest_017.use_paint_bone_selection = False
me_mesh_chest_017.use_paint_mask = True
me_mesh_chest_017.update()
me_mesh_chest_018 = bpy.data.meshes.new('mesh-chest.018')
me_mesh_chest_018.from_pydata([(-0.1232, -0.2593, 0.1483), (-0.1232, -0.2593, 0.1718), (-0.1716, -0.2468, 0.1437), (-0.1716, -0.2468, 0.1764), (0.1232, -0.2593, 0.1483), (0.1232, -0.2593, 0.1718), (0.1716, -0.2468, 0.1437), (0.1716, -0.2468, 0.1764)], [], [(0, 1, 3, 2), (2, 3, 7, 6), (6, 7, 5, 4), (4, 5, 1, 0), (2, 6, 4, 0), (7, 3, 1, 5)])
_uv = me_mesh_chest_018.uv_layers.new(name='UVMap')
_uv.uv.foreach_set('vector', [0.375, 0.0, 0.625, 0.0, 0.625, 0.25, 0.375, 0.25, 0.375, 0.25, 0.625, 0.25, 0.625, 0.5, 0.375, 0.5, 0.375, 0.5, 0.625, 0.5, 0.625, 0.75, 0.375, 0.75, 0.375, 0.75, 0.625, 0.75, 0.625, 1.0, 0.375, 1.0, 0.125, 0.5, 0.375, 0.5, 0.375, 0.75, 0.125, 0.75, 0.625, 0.5, 0.875, 0.5, 0.875, 0.75, 0.625, 0.75])
me_mesh_chest_018.materials.append(None)
me_mesh_chest_018.update()
arm_chest_armature = bpy.data.armatures.new('chest-armature')  # bones are not reproduced

# ---- objects
ob_chest = bpy.data.objects.new('chest', me_mesh_chest)
ob_chest_armature = bpy.data.objects.new('chest-armature', arm_chest_armature)
ob_chest_dial_06 = bpy.data.objects.new('chest-dial-06', me_mesh_chest_001)
ob_chest_dial_05 = bpy.data.objects.new('chest-dial-05', me_mesh_chest_002)
ob_chest_dial_04 = bpy.data.objects.new('chest-dial-04', me_mesh_chest_003)
ob_chest_dial_03 = bpy.data.objects.new('chest-dial-03', me_mesh_chest_004)
ob_chest_dial_02 = bpy.data.objects.new('chest-dial-02', me_mesh_chest_005)
ob_chest_dial_01 = bpy.data.objects.new('chest-dial-01', me_mesh_chest_006)
ob_keypad_03 = bpy.data.objects.new('keypad-03', me_mesh_chest_007)
ob_keypad_02 = bpy.data.objects.new('keypad-02', me_mesh_chest_008)
ob_keypad_01 = bpy.data.objects.new('keypad-01', me_mesh_chest_009)
ob_keypad_04 = bpy.data.objects.new('keypad-04', me_mesh_chest_010)
ob_keypad_05 = bpy.data.objects.new('keypad-05', me_mesh_chest_011)
ob_keypad_06 = bpy.data.objects.new('keypad-06', me_mesh_chest_012)
ob_keypad_07 = bpy.data.objects.new('keypad-07', me_mesh_chest_013)
ob_keypad_08 = bpy.data.objects.new('keypad-08', me_mesh_chest_014)
ob_keypad_09 = bpy.data.objects.new('keypad-09', me_mesh_chest_015)
ob_keypad_bevel = bpy.data.objects.new('keypad-bevel', me_mesh_chest_016)
ob_chest_dial_bevel = bpy.data.objects.new('chest-dial-bevel', me_mesh_chest_017)
ob_keypad_00 = bpy.data.objects.new('keypad-00', me_mesh_chest_018)

# ---- transforms, parenting, visibility, modifiers, constraints
ob_chest.parent = ob_chest_armature
ob_chest.location = (5.96e-08, 0.0, 0.0)
_vg = ob_chest.vertex_groups.new(name='Bone')
for _i, _w in zip([0, 1, 2, 3, 4, 5, 6, 7, 8, 9, 10, 11, 12, 13, 14, 15, 16, 17, 18, 19, 20, 21, 22, 23, 24, 25, 26, 27, 28, 29, 30, 31, 32, 33, 34, 35, 36, 37, 38, 39, 40, 41, 42, 43, 44, 45, 46, 47, 48, 49, 50, 51, 52, 53, 54, 55, 56, 57, 58, 59, 60, 61, 62, 63, 64, 65, 66, 67, 68, 69, 70, 71, 72, 73, 74, 75, 76, 77, 78, 79, 80, 81, 82, 83, 84, 85, 86, 87, 88, 89, 90, 91, 92, 93, 94, 95, 96, 97, 98, 99, 100, 101, 102, 103, 104, 105, 106, 107, 108, 109, 110, 111, 112, 113, 114, 115, 116, 117, 118, 119, 120, 121, 122, 123, 124, 125, 126, 127, 128, 129, 130, 131], [0.0, 0.0, 0.0, 0.0, 0.0, 0.0, 0.0, 0.0, 0.0, 0.0, 0.0, 0.0, 0.0, 0.0, 0.0, 0.0, 0.0, 0.0, 0.0, 0.0, 0.0, 0.0, 0.0, 0.0, 0.0, 0.0, 0.0, 0.0, 1.0, 1.0, 1.0, 1.0, 1.0, 1.0, 1.0, 1.0, 1.0, 1.0, 1.0, 1.0, 1.0, 1.0, 1.0, 1.0, 0.0, 0.0, 0.0, 0.0, 0.0, 0.0, 0.0, 0.0, 0.0, 0.0, 0.0, 0.0, 0.0, 0.0, 0.0, 0.0, 0.0, 0.0, 0.0, 0.0, 0.0, 0.0, 0.0, 0.0, 0.0, 0.0, 0.0, 0.0, 0.0, 0.0, 0.0, 0.0, 0.0, 0.0, 0.0, 0.0, 0.0, 0.0, 0.0, 0.0, 0.0, 0.0, 0.0, 0.0, 0.0, 0.0, 0.0, 0.0, 0.0, 0.0, 0.0, 0.0, 0.0, 0.0, 0.0, 0.0, 1.0, 1.0, 1.0, 1.0, 1.0, 1.0, 1.0, 1.0, 1.0, 1.0, 1.0, 1.0, 1.0, 1.0, 1.0, 1.0, 1.0, 1.0, 1.0, 1.0, 1.0, 1.0, 1.0, 1.0, 1.0, 1.0, 1.0, 1.0, 1.0, 1.0, 1.0, 1.0]): _vg.add([_i], _w, 'REPLACE')
_vg = ob_chest.vertex_groups.new(name='Bone.001')
for _i, _w in zip([0, 1, 2, 3, 4, 5, 6, 7, 8, 9, 10, 11, 12, 13, 14, 15, 16, 17, 18, 19, 20, 21, 22, 23, 24, 25, 26, 27, 44, 45, 46, 47, 48, 49, 50, 51, 52, 53, 54, 55, 56, 57, 58, 59, 60, 61, 62, 63, 64, 65, 66, 67, 68, 69, 70, 71, 72, 73, 74, 75, 76, 77, 78, 79, 80, 81, 82, 83, 84, 85, 86, 87, 88, 89, 90, 91, 92, 93, 94, 95, 96, 97, 98, 99], [1.0, 0.9997, 0.9964, 1.0, 0.9931, 0.992, 1.0, 1.0, 0.9988, 1.0, 1.0, 1.0, 1.0, 1.0, 1.0, 1.0, 1.0, 1.0, 1.0, 1.0, 1.0, 1.0, 1.0, 1.0, 1.0, 1.0, 1.0, 1.0, 1.0, 1.0, 1.0, 1.0, 0.9994, 1.0, 1.0, 1.0, 1.0, 1.0, 1.0, 1.0, 1.0, 1.0, 1.0, 1.0, 1.0, 1.0, 1.0, 1.0, 1.0, 1.0, 1.0, 1.0, 1.0, 1.0, 1.0, 1.0, 0.9998, 1.0, 1.0, 1.0, 0.9999, 1.0, 0.9995, 0.9995, 0.9931, 0.9999, 1.0, 1.0, 1.0, 1.0, 1.0, 1.0, 1.0, 1.0, 1.0, 1.0, 1.0, 1.0, 1.0, 1.0, 1.0, 1.0, 1.0, 1.0]): _vg.add([_i], _w, 'REPLACE')
_m = ob_chest.modifiers.new('Armature', 'ARMATURE')
_m.object = ob_chest_armature
ob_chest_armature.location = (0.0, 0.0, 0.0)
ob_chest_armature.show_in_front = True
ob_chest_dial_06.parent = ob_chest_armature
ob_chest_dial_06.location = (5.96e-08, 0.0, 0.0)
ob_chest_dial_06.scale = (0.1164, 1.089, 1.219)
_vg = ob_chest_dial_06.vertex_groups.new(name='dial-06')
for _i, _w in zip([0, 1, 2, 3, 4, 5, 6, 7, 8, 9, 10, 11, 12, 13, 14, 15, 16, 17, 18, 19], [1.0, 1.0, 0.9999, 1.0, 0.9998, 1.0, 1.0, 1.0, 1.0, 1.0, 1.0, 1.0, 1.0, 1.0, 1.0, 1.0, 1.0, 1.0, 1.0, 1.0]): _vg.add([_i], _w, 'REPLACE')
_m = ob_chest_dial_06.modifiers.new('Armature', 'ARMATURE')
_m = ob_chest_dial_06.modifiers.new('Armature.001', 'ARMATURE')
_m.object = ob_chest_armature
ob_chest_dial_05.parent = ob_chest_armature
ob_chest_dial_05.location = (5.96e-08, 0.0, 0.0)
ob_chest_dial_05.scale = (0.1164, 1.089, 1.219)
_vg = ob_chest_dial_05.vertex_groups.new(name='dial-05')
for _i, _w in zip([0, 1, 2, 3, 4, 5, 6, 7, 8, 9, 10, 11, 12, 13, 14, 15, 16, 17, 18, 19], [1.0, 1.0, 1.0, 1.0, 1.0, 1.0, 1.0, 1.0, 1.0, 1.0, 1.0, 1.0, 1.0, 1.0, 1.0, 1.0, 1.0, 1.0, 1.0, 1.0]): _vg.add([_i], _w, 'REPLACE')
_m = ob_chest_dial_05.modifiers.new('Armature', 'ARMATURE')
_m = ob_chest_dial_05.modifiers.new('Armature.001', 'ARMATURE')
_m.object = ob_chest_armature
ob_chest_dial_04.parent = ob_chest_armature
ob_chest_dial_04.location = (5.96e-08, 0.0, 0.0)
ob_chest_dial_04.scale = (0.1164, 1.089, 1.219)
_vg = ob_chest_dial_04.vertex_groups.new(name='dial-04')
for _i, _w in zip([0, 1, 2, 3, 4, 5, 6, 7, 8, 9, 10, 11, 12, 13, 14, 15, 16, 17, 18, 19], [1.0, 1.0, 1.0, 1.0, 1.0, 1.0, 1.0, 1.0, 1.0, 1.0, 1.0, 1.0, 1.0, 1.0, 1.0, 1.0, 1.0, 1.0, 1.0, 1.0]): _vg.add([_i], _w, 'REPLACE')
_m = ob_chest_dial_04.modifiers.new('Armature', 'ARMATURE')
_m = ob_chest_dial_04.modifiers.new('Armature.001', 'ARMATURE')
_m.object = ob_chest_armature
ob_chest_dial_03.parent = ob_chest_armature
ob_chest_dial_03.location = (5.96e-08, 0.0, 0.0)
ob_chest_dial_03.scale = (0.1164, 1.089, 1.219)
_vg = ob_chest_dial_03.vertex_groups.new(name='dial-03')
_vg.add([0, 1, 2, 3, 4, 5, 6, 7, 8, 9, 10, 11, 12, 13, 14, 15, 16, 17, 18, 19], 1.0, 'REPLACE')
_m = ob_chest_dial_03.modifiers.new('Armature', 'ARMATURE')
_m = ob_chest_dial_03.modifiers.new('Armature.001', 'ARMATURE')
_m.object = ob_chest_armature
ob_chest_dial_02.parent = ob_chest_armature
ob_chest_dial_02.location = (5.96e-08, 0.0, 0.0)
ob_chest_dial_02.scale = (0.1164, 1.089, 1.219)
_vg = ob_chest_dial_02.vertex_groups.new(name='dial-02')
_vg.add([0, 1, 2, 3, 4, 5, 6, 7, 8, 9, 10, 11, 12, 13, 14, 15, 16, 17, 18, 19], 1.0, 'REPLACE')
_m = ob_chest_dial_02.modifiers.new('Armature', 'ARMATURE')
_m = ob_chest_dial_02.modifiers.new('Armature.001', 'ARMATURE')
_m.object = ob_chest_armature
ob_chest_dial_01.parent = ob_chest_armature
ob_chest_dial_01.location = (5.96e-08, 0.0, 0.0)
ob_chest_dial_01.scale = (0.1164, 1.089, 1.219)
_vg = ob_chest_dial_01.vertex_groups.new(name='dial-01')
_vg.add([0, 1, 2, 3, 4, 5, 6, 7, 8, 9, 10, 11, 12, 13, 14, 15, 16, 17, 18, 19], 1.0, 'REPLACE')
_m = ob_chest_dial_01.modifiers.new('Armature', 'ARMATURE')
_m = ob_chest_dial_01.modifiers.new('Armature.001', 'ARMATURE')
_m.object = ob_chest_armature
ob_keypad_03.parent = ob_chest_armature
ob_keypad_03.location = (5.96e-08, 0.0, 0.0)
ob_keypad_03.scale = (0.1164, 1.089, 1.219)
_vg = ob_keypad_03.vertex_groups.new(name='keypad-03')
for _i, _w in zip([0, 1, 2, 3, 4, 5, 6, 7], [1.0, 1.0, 1.0, 1.0, 1.0, 1.0, 1.0, 0.9998]): _vg.add([_i], _w, 'REPLACE')
_m = ob_keypad_03.modifiers.new('Armature', 'ARMATURE')
_m = ob_keypad_03.modifiers.new('Armature.001', 'ARMATURE')
_m.object = ob_chest_armature
ob_keypad_02.parent = ob_chest_armature
ob_keypad_02.location = (5.96e-08, 0.0, 0.0)
ob_keypad_02.scale = (0.1164, 1.089, 1.219)
_vg = ob_keypad_02.vertex_groups.new(name='keypad-02')
for _i, _w in zip([0, 1, 2, 3, 4, 5, 6, 7], [1.0, 1.0, 0.9608, 0.9998, 1.0, 1.0, 0.9842, 0.9717]): _vg.add([_i], _w, 'REPLACE')
_m = ob_keypad_02.modifiers.new('Armature', 'ARMATURE')
_m = ob_keypad_02.modifiers.new('Armature.001', 'ARMATURE')
_m.object = ob_chest_armature
ob_keypad_01.parent = ob_chest_armature
ob_keypad_01.location = (5.96e-08, 0.0, 0.0)
ob_keypad_01.scale = (0.1164, 1.089, 1.219)
_vg = ob_keypad_01.vertex_groups.new(name='keypad-01')
for _i, _w in zip([0, 1, 2, 3, 4, 5, 6, 7], [1.0, 1.0, 1.0, 0.9996, 1.0, 1.0, 1.0, 0.9992]): _vg.add([_i], _w, 'REPLACE')
_m = ob_keypad_01.modifiers.new('Armature', 'ARMATURE')
_m = ob_keypad_01.modifiers.new('Armature.001', 'ARMATURE')
_m.object = ob_chest_armature
ob_keypad_04.parent = ob_chest_armature
ob_keypad_04.location = (5.96e-08, 0.0, 0.0)
ob_keypad_04.scale = (0.1164, 1.089, 1.219)
_vg = ob_keypad_04.vertex_groups.new(name='keypad-04')
for _i, _w in zip([0, 1, 2, 3, 4, 5, 6, 7], [1.0, 1.0, 0.9989, 1.0, 1.0, 1.0, 1.0, 1.0]): _vg.add([_i], _w, 'REPLACE')
_m = ob_keypad_04.modifiers.new('Armature', 'ARMATURE')
_m = ob_keypad_04.modifiers.new('Armature.001', 'ARMATURE')
_m.object = ob_chest_armature
ob_keypad_05.parent = ob_chest_armature
ob_keypad_05.location = (5.96e-08, 0.0, 0.0)
ob_keypad_05.scale = (0.1164, 1.089, 1.219)
_vg = ob_keypad_05.vertex_groups.new(name='keypad-05')
for _i, _w in zip([0, 1, 2, 3, 4, 5, 6, 7], [1.0, 1.0, 0.9912, 0.9998, 1.0, 1.0, 1.0, 1.0]): _vg.add([_i], _w, 'REPLACE')
_m = ob_keypad_05.modifiers.new('Armature', 'ARMATURE')
_m = ob_keypad_05.modifiers.new('Armature.001', 'ARMATURE')
_m.object = ob_chest_armature
ob_keypad_06.parent = ob_chest_armature
ob_keypad_06.location = (5.96e-08, 0.0, 0.0)
ob_keypad_06.scale = (0.1164, 1.089, 1.219)
_vg = ob_keypad_06.vertex_groups.new(name='keypad-06')
for _i, _w in zip([0, 1, 2, 3, 4, 5, 6, 7], [1.0, 1.0, 1.0, 0.9999, 1.0, 1.0, 1.0, 0.9999]): _vg.add([_i], _w, 'REPLACE')
_m = ob_keypad_06.modifiers.new('Armature', 'ARMATURE')
_m = ob_keypad_06.modifiers.new('Armature.001', 'ARMATURE')
_m.object = ob_chest_armature
ob_keypad_07.parent = ob_chest_armature
ob_keypad_07.location = (5.96e-08, 0.0, 0.0)
ob_keypad_07.scale = (0.1164, 1.089, 1.219)
_vg = ob_keypad_07.vertex_groups.new(name='keypad-07')
for _i, _w in zip([0, 1, 2, 3, 4, 5, 6, 7], [1.0, 1.0, 1.0, 1.0, 1.0, 1.0, 0.998, 0.9941]): _vg.add([_i], _w, 'REPLACE')
_m = ob_keypad_07.modifiers.new('Armature', 'ARMATURE')
_m = ob_keypad_07.modifiers.new('Armature.001', 'ARMATURE')
_m.object = ob_chest_armature
ob_keypad_08.parent = ob_chest_armature
ob_keypad_08.location = (5.96e-08, 0.0, 0.0)
ob_keypad_08.scale = (0.1164, 1.089, 1.219)
_vg = ob_keypad_08.vertex_groups.new(name='keypad-08')
_vg.add([0, 1, 2, 3, 4, 5, 6, 7], 1.0, 'REPLACE')
_m = ob_keypad_08.modifiers.new('Armature', 'ARMATURE')
_m = ob_keypad_08.modifiers.new('Armature.001', 'ARMATURE')
_m.object = ob_chest_armature
ob_keypad_09.parent = ob_chest_armature
ob_keypad_09.location = (5.96e-08, 0.0, 0.0)
ob_keypad_09.scale = (0.1164, 1.089, 1.219)
_vg = ob_keypad_09.vertex_groups.new(name='keypad-09')
for _i, _w in zip([0, 1, 2, 3, 4, 5, 6, 7], [1.0, 1.0, 0.9999, 1.0, 1.0, 1.0, 1.0, 1.0]): _vg.add([_i], _w, 'REPLACE')
_m = ob_keypad_09.modifiers.new('Armature', 'ARMATURE')
_m = ob_keypad_09.modifiers.new('Armature.001', 'ARMATURE')
_m.object = ob_chest_armature
ob_keypad_bevel.parent = ob_chest_armature
ob_keypad_bevel.location = (0.0, 0.0, 0.0)
_vg = ob_keypad_bevel.vertex_groups.new(name='keypad-root')
for _i, _w in zip([0, 1, 2, 3, 4, 5, 6, 7], [1.0, 1.0, 1.0, 0.9999, 1.0, 1.0, 1.0, 1.0]): _vg.add([_i], _w, 'REPLACE')
_vg = ob_keypad_bevel.vertex_groups.new(name='Bone')
for _i, _w in zip([0, 1, 2, 3, 4, 5, 6, 7], [0.9993, 1.0, 1.0, 1.0, 1.0, 0.9764, 1.0, 0.9911]): _vg.add([_i], _w, 'REPLACE')
_m = ob_keypad_bevel.modifiers.new('Armature', 'ARMATURE')
_m = ob_keypad_bevel.modifiers.new('Armature.001', 'ARMATURE')
_m.object = ob_chest_armature
ob_chest_dial_bevel.parent = ob_chest_armature
ob_chest_dial_bevel.location = (5.96e-08, 0.0, 0.0)
_vg = ob_chest_dial_bevel.vertex_groups.new(name='dial-root')
_vg.add([0, 1, 2, 3, 4, 5, 6, 7], 1.0, 'REPLACE')
_vg = ob_chest_dial_bevel.vertex_groups.new(name='Bone')
for _i, _w in zip([0, 1, 2, 3, 4, 5, 6, 7], [0.0, 0.0, 0.0, 0.0, 0.0, 0.0, 0.0, 0.0]): _vg.add([_i], _w, 'REPLACE')
_vg = ob_chest_dial_bevel.vertex_groups.new(name='Bone.001')
for _i, _w in zip([0, 1, 2, 3, 4, 5, 6, 7], [0.9993, 1.0, 0.9995, 1.0, 1.0, 1.0, 1.0, 0.9637]): _vg.add([_i], _w, 'REPLACE')
_m = ob_chest_dial_bevel.modifiers.new('Armature', 'ARMATURE')
_m = ob_chest_dial_bevel.modifiers.new('Armature.001', 'ARMATURE')
_m.object = ob_chest_armature
ob_keypad_00.parent = ob_chest_armature
ob_keypad_00.location = (-7.105e-15, 0.0, 0.0)
ob_keypad_00.scale = (0.1164, 1.089, 1.219)
_vg = ob_keypad_00.vertex_groups.new(name='keypad-00')
for _i, _w in zip([0, 1, 2, 3, 4, 5, 6, 7], [1.0, 1.0, 1.0, 1.0, 1.0, 1.0, 1.0, 1.0]): _vg.add([_i], _w, 'REPLACE')
_m = ob_keypad_00.modifiers.new('Armature', 'ARMATURE')
_m = ob_keypad_00.modifiers.new('Armature.001', 'ARMATURE')
_m.object = ob_chest_armature

# ---- collection membership
col_collection.objects.link(ob_chest)
col_collection.objects.link(ob_chest_armature)
col_collection.objects.link(ob_chest_dial_06)
col_collection.objects.link(ob_chest_dial_05)
col_collection.objects.link(ob_chest_dial_04)
col_collection.objects.link(ob_chest_dial_03)
col_collection.objects.link(ob_chest_dial_02)
col_collection.objects.link(ob_chest_dial_01)
col_collection.objects.link(ob_keypad_03)
col_collection.objects.link(ob_keypad_02)
col_collection.objects.link(ob_keypad_01)
col_collection.objects.link(ob_keypad_04)
col_collection.objects.link(ob_keypad_05)
col_collection.objects.link(ob_keypad_06)
col_collection.objects.link(ob_keypad_07)
col_collection.objects.link(ob_keypad_08)
col_collection.objects.link(ob_keypad_09)
col_collection.objects.link(ob_keypad_bevel)
col_collection.objects.link(ob_chest_dial_bevel)
col_collection.objects.link(ob_keypad_00)

# ---- scene / render settings (as saved in the file)
scene.frame_start = 1; scene.frame_end = 250; scene.frame_set(1)
scene.render.engine = 'BLENDER_EEVEE_NEXT'
scene.cycles.sampling_pattern = 'TABULATED_SOBOL'
scene.cycles.use_light_tree = False
scene.view_settings.view_transform = 'Filmic'
bpy.context.view_layer.update()

# ---- added for rendering (the .blend has no active camera and no usable light): camera, sun
cam_auto = bpy.data.cameras.new('AutoCamera')
cam_auto.lens = 50.0
cam_auto.sensor_width = 36.0
cam_auto.clip_end = 1000.0
ob_auto_camera = bpy.data.objects.new('AutoCamera', cam_auto)
scene.collection.objects.link(ob_auto_camera)
ob_auto_camera.location = (1.20616, -1.45247, 1.27549)
ob_auto_camera.rotation_euler = (1.09748, -7.21219e-08, 0.694738)
scene.camera = ob_auto_camera
light_auto_sun = bpy.data.lights.new('AutoSun', 'SUN')
light_auto_sun.energy = 3.0
light_auto_sun.angle = 0.0523599
ob_auto_sun = bpy.data.objects.new('AutoSun', light_auto_sun)
scene.collection.objects.link(ob_auto_sun)
ob_auto_sun.rotation_euler = (0.872665, 0.174533, 0.523599)
bpy.context.view_layer.update()
